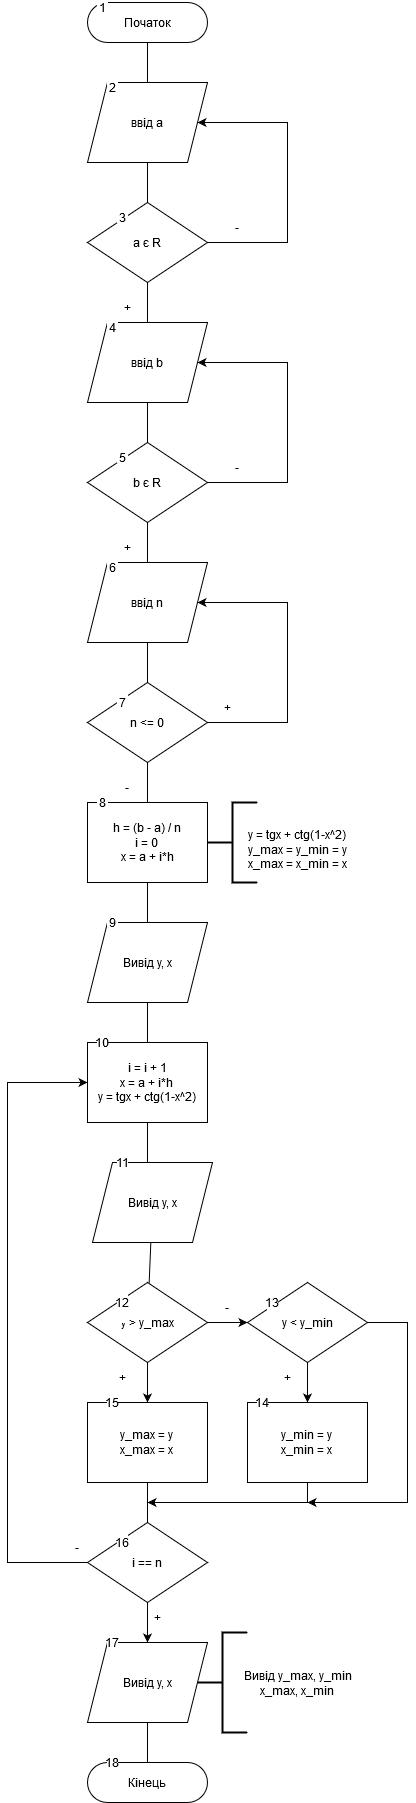

The diagram above was exported from draw.io. Its source (the exported page's mxGraphModel, read from the mxfile embedded in the PNG):
<mxGraphModel dx="317" dy="1713" grid="1" gridSize="10" guides="1" tooltips="1" connect="1" arrows="1" fold="1" page="1" pageScale="1" pageWidth="827" pageHeight="1169" math="0" shadow="0">
  <root>
    <mxCell id="0" />
    <mxCell id="1" parent="0" />
    <mxCell id="e6ymq5OhCVcqAGx59tbJ-1" value="Початок" style="rounded=1;whiteSpace=wrap;html=1;arcSize=50;" parent="1" vertex="1">
      <mxGeometry x="320" y="-1160" width="120" height="40" as="geometry" />
    </mxCell>
    <mxCell id="e6ymq5OhCVcqAGx59tbJ-2" value="&lt;div&gt;Кінець&lt;/div&gt;" style="rounded=1;whiteSpace=wrap;html=1;arcSize=50;" parent="1" vertex="1">
      <mxGeometry x="320" y="600" width="120" height="40" as="geometry" />
    </mxCell>
    <mxCell id="e6ymq5OhCVcqAGx59tbJ-4" value="ввід а" style="shape=parallelogram;perimeter=parallelogramPerimeter;whiteSpace=wrap;html=1;fixedSize=1;rounded=0;gradientColor=none;" parent="1" vertex="1">
      <mxGeometry x="320" y="-1080" width="120" height="80" as="geometry" />
    </mxCell>
    <mxCell id="e6ymq5OhCVcqAGx59tbJ-5" value="1" style="rounded=0;whiteSpace=wrap;html=1;gradientColor=none;strokeColor=#FFFFFF;" parent="1" vertex="1">
      <mxGeometry x="330" y="-1160" width="10" height="10" as="geometry" />
    </mxCell>
    <mxCell id="e6ymq5OhCVcqAGx59tbJ-6" value="1" style="rounded=0;whiteSpace=wrap;html=1;gradientColor=none;strokeColor=#FFFFFF;" parent="1" vertex="1">
      <mxGeometry x="340" y="-840" width="10" height="10" as="geometry" />
    </mxCell>
    <mxCell id="e6ymq5OhCVcqAGx59tbJ-21" value="" style="endArrow=none;html=1;rounded=0;entryX=0.5;entryY=1;entryDx=0;entryDy=0;exitX=0.5;exitY=0;exitDx=0;exitDy=0;" parent="1" source="e6ymq5OhCVcqAGx59tbJ-4" target="e6ymq5OhCVcqAGx59tbJ-1" edge="1">
      <mxGeometry width="50" height="50" relative="1" as="geometry">
        <mxPoint x="300" y="-1060" as="sourcePoint" />
        <mxPoint x="350" y="-1110" as="targetPoint" />
      </mxGeometry>
    </mxCell>
    <mxCell id="e6ymq5OhCVcqAGx59tbJ-22" value="а є R" style="rhombus;whiteSpace=wrap;html=1;rounded=0;gradientColor=none;" parent="1" vertex="1">
      <mxGeometry x="320" y="-960" width="120" height="80" as="geometry" />
    </mxCell>
    <mxCell id="e6ymq5OhCVcqAGx59tbJ-24" value="&lt;div&gt;2&lt;/div&gt;" style="rounded=0;whiteSpace=wrap;html=1;gradientColor=none;strokeColor=#FFFFFF;" parent="1" vertex="1">
      <mxGeometry x="340" y="-1080" width="10" height="10" as="geometry" />
    </mxCell>
    <mxCell id="e6ymq5OhCVcqAGx59tbJ-25" value="&lt;div&gt;3&lt;/div&gt;" style="rounded=0;whiteSpace=wrap;html=1;gradientColor=none;strokeColor=#FFFFFF;" parent="1" vertex="1">
      <mxGeometry x="350" y="-950" width="10" height="10" as="geometry" />
    </mxCell>
    <mxCell id="e6ymq5OhCVcqAGx59tbJ-26" value="" style="endArrow=none;html=1;rounded=0;exitX=0.5;exitY=0;exitDx=0;exitDy=0;" parent="1" source="e6ymq5OhCVcqAGx59tbJ-22" target="e6ymq5OhCVcqAGx59tbJ-4" edge="1">
      <mxGeometry width="50" height="50" relative="1" as="geometry">
        <mxPoint x="350" y="-950" as="sourcePoint" />
        <mxPoint x="390" y="-990" as="targetPoint" />
      </mxGeometry>
    </mxCell>
    <mxCell id="e6ymq5OhCVcqAGx59tbJ-29" value="ввід b" style="shape=parallelogram;perimeter=parallelogramPerimeter;whiteSpace=wrap;html=1;fixedSize=1;rounded=0;gradientColor=none;" parent="1" vertex="1">
      <mxGeometry x="320" y="-840" width="120" height="80" as="geometry" />
    </mxCell>
    <mxCell id="e6ymq5OhCVcqAGx59tbJ-30" value="" style="endArrow=none;html=1;rounded=0;" parent="1" source="e6ymq5OhCVcqAGx59tbJ-29" target="e6ymq5OhCVcqAGx59tbJ-22" edge="1">
      <mxGeometry width="50" height="50" relative="1" as="geometry">
        <mxPoint x="530" y="-830" as="sourcePoint" />
        <mxPoint x="580" y="-880" as="targetPoint" />
      </mxGeometry>
    </mxCell>
    <mxCell id="e6ymq5OhCVcqAGx59tbJ-31" value="b є R" style="rhombus;whiteSpace=wrap;html=1;rounded=0;gradientColor=none;" parent="1" vertex="1">
      <mxGeometry x="320" y="-720" width="120" height="80" as="geometry" />
    </mxCell>
    <mxCell id="e6ymq5OhCVcqAGx59tbJ-32" value="" style="endArrow=none;html=1;rounded=0;" parent="1" source="e6ymq5OhCVcqAGx59tbJ-31" target="e6ymq5OhCVcqAGx59tbJ-29" edge="1">
      <mxGeometry width="50" height="50" relative="1" as="geometry">
        <mxPoint x="490" y="-710" as="sourcePoint" />
        <mxPoint x="540" y="-760" as="targetPoint" />
      </mxGeometry>
    </mxCell>
    <mxCell id="e6ymq5OhCVcqAGx59tbJ-34" value="ввід n" style="shape=parallelogram;perimeter=parallelogramPerimeter;whiteSpace=wrap;html=1;fixedSize=1;rounded=0;gradientColor=none;" parent="1" vertex="1">
      <mxGeometry x="320" y="-600" width="120" height="80" as="geometry" />
    </mxCell>
    <mxCell id="e6ymq5OhCVcqAGx59tbJ-35" value="n &amp;lt;= 0" style="rhombus;whiteSpace=wrap;html=1;rounded=0;gradientColor=none;" parent="1" vertex="1">
      <mxGeometry x="320" y="-480" width="120" height="80" as="geometry" />
    </mxCell>
    <mxCell id="e6ymq5OhCVcqAGx59tbJ-36" value="" style="endArrow=none;html=1;rounded=0;" parent="1" source="e6ymq5OhCVcqAGx59tbJ-35" target="e6ymq5OhCVcqAGx59tbJ-34" edge="1">
      <mxGeometry width="50" height="50" relative="1" as="geometry">
        <mxPoint x="460" y="-480" as="sourcePoint" />
        <mxPoint x="510" y="-530" as="targetPoint" />
      </mxGeometry>
    </mxCell>
    <mxCell id="e6ymq5OhCVcqAGx59tbJ-37" value="" style="endArrow=none;html=1;rounded=0;" parent="1" source="e6ymq5OhCVcqAGx59tbJ-34" target="e6ymq5OhCVcqAGx59tbJ-31" edge="1">
      <mxGeometry width="50" height="50" relative="1" as="geometry">
        <mxPoint x="530" y="-600" as="sourcePoint" />
        <mxPoint x="580" y="-650" as="targetPoint" />
      </mxGeometry>
    </mxCell>
    <mxCell id="e6ymq5OhCVcqAGx59tbJ-40" value="&lt;div&gt;4&lt;/div&gt;" style="rounded=0;whiteSpace=wrap;html=1;gradientColor=none;strokeColor=#FFFFFF;" parent="1" vertex="1">
      <mxGeometry x="340" y="-840" width="10" height="10" as="geometry" />
    </mxCell>
    <mxCell id="e6ymq5OhCVcqAGx59tbJ-42" value="5" style="rounded=0;whiteSpace=wrap;html=1;gradientColor=none;strokeColor=#FFFFFF;" parent="1" vertex="1">
      <mxGeometry x="350" y="-710" width="10" height="10" as="geometry" />
    </mxCell>
    <mxCell id="e6ymq5OhCVcqAGx59tbJ-43" value="6" style="rounded=0;whiteSpace=wrap;html=1;gradientColor=none;strokeColor=#FFFFFF;" parent="1" vertex="1">
      <mxGeometry x="340" y="-600" width="10" height="10" as="geometry" />
    </mxCell>
    <mxCell id="e6ymq5OhCVcqAGx59tbJ-44" value="7" style="rounded=0;whiteSpace=wrap;html=1;gradientColor=none;strokeColor=#FFFFFF;" parent="1" vertex="1">
      <mxGeometry x="350" y="-480" width="10" height="40" as="geometry" />
    </mxCell>
    <mxCell id="e6ymq5OhCVcqAGx59tbJ-46" value="" style="endArrow=classic;html=1;rounded=0;exitX=1;exitY=0.5;exitDx=0;exitDy=0;" parent="1" source="e6ymq5OhCVcqAGx59tbJ-35" target="e6ymq5OhCVcqAGx59tbJ-34" edge="1">
      <mxGeometry width="50" height="50" relative="1" as="geometry">
        <mxPoint x="490" y="-420" as="sourcePoint" />
        <mxPoint x="540" y="-470" as="targetPoint" />
        <Array as="points">
          <mxPoint x="520" y="-440" />
          <mxPoint x="520" y="-560" />
        </Array>
      </mxGeometry>
    </mxCell>
    <mxCell id="e6ymq5OhCVcqAGx59tbJ-47" value="" style="endArrow=classic;html=1;rounded=0;exitX=1;exitY=0.5;exitDx=0;exitDy=0;" parent="1" edge="1">
      <mxGeometry width="50" height="50" relative="1" as="geometry">
        <mxPoint x="440" y="-680" as="sourcePoint" />
        <mxPoint x="430" y="-800" as="targetPoint" />
        <Array as="points">
          <mxPoint x="520" y="-680" />
          <mxPoint x="520" y="-800" />
        </Array>
      </mxGeometry>
    </mxCell>
    <mxCell id="e6ymq5OhCVcqAGx59tbJ-48" value="" style="endArrow=classic;html=1;rounded=0;exitX=1;exitY=0.5;exitDx=0;exitDy=0;" parent="1" edge="1">
      <mxGeometry width="50" height="50" relative="1" as="geometry">
        <mxPoint x="440" y="-920" as="sourcePoint" />
        <mxPoint x="430" y="-1040" as="targetPoint" />
        <Array as="points">
          <mxPoint x="520" y="-920" />
          <mxPoint x="520" y="-1040" />
        </Array>
      </mxGeometry>
    </mxCell>
    <mxCell id="e6ymq5OhCVcqAGx59tbJ-49" value="-" style="rounded=0;whiteSpace=wrap;html=1;strokeColor=none;gradientColor=none;fillColor=none;" parent="1" vertex="1">
      <mxGeometry x="440" y="-710" width="60" height="30" as="geometry" />
    </mxCell>
    <mxCell id="e6ymq5OhCVcqAGx59tbJ-50" value="-" style="rounded=0;whiteSpace=wrap;html=1;strokeColor=none;gradientColor=none;fillColor=none;" parent="1" vertex="1">
      <mxGeometry x="330" y="-390" width="60" height="30" as="geometry" />
    </mxCell>
    <mxCell id="e6ymq5OhCVcqAGx59tbJ-51" value="-" style="rounded=0;whiteSpace=wrap;html=1;strokeColor=none;gradientColor=none;fillColor=none;" parent="1" vertex="1">
      <mxGeometry x="440" y="-950" width="60" height="30" as="geometry" />
    </mxCell>
    <mxCell id="e6ymq5OhCVcqAGx59tbJ-52" value="+" style="rounded=0;whiteSpace=wrap;html=1;strokeColor=none;gradientColor=none;fillColor=none;" parent="1" vertex="1">
      <mxGeometry x="330" y="-870" width="60" height="30" as="geometry" />
    </mxCell>
    <mxCell id="e6ymq5OhCVcqAGx59tbJ-56" value="+" style="rounded=0;whiteSpace=wrap;html=1;strokeColor=none;gradientColor=none;fillColor=none;" parent="1" vertex="1">
      <mxGeometry x="330" y="-630" width="60" height="30" as="geometry" />
    </mxCell>
    <mxCell id="e6ymq5OhCVcqAGx59tbJ-62" value="" style="endArrow=none;html=1;rounded=0;" parent="1" source="e6ymq5OhCVcqAGx59tbJ-63" target="e6ymq5OhCVcqAGx59tbJ-35" edge="1">
      <mxGeometry width="50" height="50" relative="1" as="geometry">
        <mxPoint x="330" y="-370" as="sourcePoint" />
        <mxPoint x="560" y="-340" as="targetPoint" />
      </mxGeometry>
    </mxCell>
    <mxCell id="e6ymq5OhCVcqAGx59tbJ-63" value="&lt;div&gt;h = (b - a) / n&lt;/div&gt;&lt;div&gt;i = 0&lt;br&gt;&lt;/div&gt;&lt;div&gt;x = a + i*h&lt;/div&gt;" style="rounded=0;whiteSpace=wrap;html=1;strokeColor=#000000;fillColor=default;gradientColor=none;" parent="1" vertex="1">
      <mxGeometry x="320" y="-360" width="120" height="80" as="geometry" />
    </mxCell>
    <mxCell id="e6ymq5OhCVcqAGx59tbJ-64" value="+" style="rounded=0;whiteSpace=wrap;html=1;strokeColor=none;gradientColor=none;fillColor=none;" parent="1" vertex="1">
      <mxGeometry x="430" y="-470" width="60" height="30" as="geometry" />
    </mxCell>
    <mxCell id="e6ymq5OhCVcqAGx59tbJ-65" value="&lt;div&gt;Вивід y, x&lt;/div&gt;" style="shape=parallelogram;perimeter=parallelogramPerimeter;whiteSpace=wrap;html=1;fixedSize=1;rounded=0;strokeColor=#000000;fillColor=default;gradientColor=none;" parent="1" vertex="1">
      <mxGeometry x="320" y="-240" width="120" height="80" as="geometry" />
    </mxCell>
    <mxCell id="e6ymq5OhCVcqAGx59tbJ-66" value="8" style="rounded=0;whiteSpace=wrap;html=1;gradientColor=none;strokeColor=#FFFFFF;" parent="1" vertex="1">
      <mxGeometry x="330" y="-380" width="10" height="40" as="geometry" />
    </mxCell>
    <mxCell id="e6ymq5OhCVcqAGx59tbJ-67" value="9" style="rounded=0;whiteSpace=wrap;html=1;gradientColor=none;strokeColor=#FFFFFF;" parent="1" vertex="1">
      <mxGeometry x="340" y="-260" width="10" height="40" as="geometry" />
    </mxCell>
    <mxCell id="e6ymq5OhCVcqAGx59tbJ-68" value="" style="endArrow=none;html=1;rounded=0;" parent="1" source="e6ymq5OhCVcqAGx59tbJ-65" target="e6ymq5OhCVcqAGx59tbJ-63" edge="1">
      <mxGeometry width="50" height="50" relative="1" as="geometry">
        <mxPoint x="510" y="-230" as="sourcePoint" />
        <mxPoint x="560" y="-280" as="targetPoint" />
      </mxGeometry>
    </mxCell>
    <mxCell id="U12YQnXA8Tl8tflIaSpb-1" value="&lt;div&gt;i = i + 1&lt;/div&gt;&lt;div&gt;x = a + i*h&lt;br&gt;&lt;/div&gt;&lt;div&gt;y = tgx + ctg(1-x^2)&lt;/div&gt;" style="rounded=0;whiteSpace=wrap;html=1;" parent="1" vertex="1">
      <mxGeometry x="320" y="-120" width="120" height="80" as="geometry" />
    </mxCell>
    <mxCell id="U12YQnXA8Tl8tflIaSpb-2" value="" style="endArrow=none;html=1;rounded=0;" parent="1" source="e6ymq5OhCVcqAGx59tbJ-65" target="U12YQnXA8Tl8tflIaSpb-1" edge="1">
      <mxGeometry width="50" height="50" relative="1" as="geometry">
        <mxPoint x="390" y="-170" as="sourcePoint" />
        <mxPoint x="560" y="-160" as="targetPoint" />
      </mxGeometry>
    </mxCell>
    <mxCell id="U12YQnXA8Tl8tflIaSpb-4" value="" style="strokeWidth=2;html=1;shape=mxgraph.flowchart.annotation_2;align=left;labelPosition=right;pointerEvents=1;fillColor=default;" parent="1" vertex="1">
      <mxGeometry x="440" y="-360" width="50" height="80" as="geometry" />
    </mxCell>
    <mxCell id="U12YQnXA8Tl8tflIaSpb-7" value="&lt;br&gt;&lt;div&gt;y = tgx + ctg(1-x^2)&lt;/div&gt;&lt;div&gt;y_max = y_min = y&lt;/div&gt;&lt;div&gt;x_max = x_min = x&lt;/div&gt;" style="rounded=1;whiteSpace=wrap;html=1;fillColor=none;strokeColor=none;" parent="1" vertex="1">
      <mxGeometry x="470" y="-360" width="120" height="80" as="geometry" />
    </mxCell>
    <mxCell id="U12YQnXA8Tl8tflIaSpb-12" value="y &amp;gt; y_max" style="rhombus;whiteSpace=wrap;html=1;fillColor=default;" parent="1" vertex="1">
      <mxGeometry x="320" y="120" width="120" height="80" as="geometry" />
    </mxCell>
    <mxCell id="U12YQnXA8Tl8tflIaSpb-13" value="y &amp;lt; y_min" style="rhombus;whiteSpace=wrap;html=1;fillColor=default;" parent="1" vertex="1">
      <mxGeometry x="480" y="120" width="120" height="80" as="geometry" />
    </mxCell>
    <mxCell id="U12YQnXA8Tl8tflIaSpb-14" value="&lt;div&gt;y_max = y&lt;/div&gt;&lt;div&gt;x_max = x&lt;br&gt;&lt;/div&gt;" style="rounded=0;whiteSpace=wrap;html=1;fillColor=default;" parent="1" vertex="1">
      <mxGeometry x="320" y="240" width="120" height="80" as="geometry" />
    </mxCell>
    <mxCell id="U12YQnXA8Tl8tflIaSpb-15" value="&lt;div&gt;y_min = y&lt;/div&gt;&lt;div&gt;x_min = x&lt;br&gt;&lt;/div&gt;" style="rounded=0;whiteSpace=wrap;html=1;fillColor=default;" parent="1" vertex="1">
      <mxGeometry x="480" y="240" width="120" height="80" as="geometry" />
    </mxCell>
    <mxCell id="U12YQnXA8Tl8tflIaSpb-18" value="" style="endArrow=none;html=1;rounded=0;" parent="1" target="U12YQnXA8Tl8tflIaSpb-1" edge="1">
      <mxGeometry width="50" height="50" relative="1" as="geometry">
        <mxPoint x="380" as="sourcePoint" />
        <mxPoint x="320" y="-30" as="targetPoint" />
      </mxGeometry>
    </mxCell>
    <mxCell id="U12YQnXA8Tl8tflIaSpb-21" value="" style="endArrow=classic;html=1;rounded=0;" parent="1" source="U12YQnXA8Tl8tflIaSpb-28" target="U12YQnXA8Tl8tflIaSpb-30" edge="1">
      <mxGeometry width="50" height="50" relative="1" as="geometry">
        <mxPoint x="167.36000000000013" y="590" as="sourcePoint" />
        <mxPoint x="30" y="666.76" as="targetPoint" />
      </mxGeometry>
    </mxCell>
    <mxCell id="U12YQnXA8Tl8tflIaSpb-25" value="" style="endArrow=classic;html=1;rounded=0;exitX=0.5;exitY=1;exitDx=0;exitDy=0;" parent="1" source="U12YQnXA8Tl8tflIaSpb-12" target="U12YQnXA8Tl8tflIaSpb-14" edge="1">
      <mxGeometry width="50" height="50" relative="1" as="geometry">
        <mxPoint x="227.36000000000013" y="280" as="sourcePoint" />
        <mxPoint x="90" y="356.7600000000002" as="targetPoint" />
      </mxGeometry>
    </mxCell>
    <mxCell id="U12YQnXA8Tl8tflIaSpb-27" value="" style="endArrow=none;html=1;rounded=0;" parent="1" source="U12YQnXA8Tl8tflIaSpb-12" target="U12YQnXA8Tl8tflIaSpb-63" edge="1">
      <mxGeometry width="50" height="50" relative="1" as="geometry">
        <mxPoint x="210" y="290" as="sourcePoint" />
        <mxPoint x="380" y="119.99999999999955" as="targetPoint" />
      </mxGeometry>
    </mxCell>
    <mxCell id="U12YQnXA8Tl8tflIaSpb-28" value="i == n" style="rhombus;whiteSpace=wrap;html=1;fillColor=default;" parent="1" vertex="1">
      <mxGeometry x="320" y="360" width="120" height="80" as="geometry" />
    </mxCell>
    <mxCell id="U12YQnXA8Tl8tflIaSpb-29" value="" style="endArrow=none;html=1;rounded=0;" parent="1" source="U12YQnXA8Tl8tflIaSpb-28" target="U12YQnXA8Tl8tflIaSpb-14" edge="1">
      <mxGeometry width="50" height="50" relative="1" as="geometry">
        <mxPoint x="160" y="370" as="sourcePoint" />
        <mxPoint x="210" y="320" as="targetPoint" />
      </mxGeometry>
    </mxCell>
    <mxCell id="U12YQnXA8Tl8tflIaSpb-30" value="&lt;div&gt;Вивід y, x&lt;/div&gt;" style="shape=parallelogram;perimeter=parallelogramPerimeter;whiteSpace=wrap;html=1;fixedSize=1;rounded=0;strokeColor=#000000;fillColor=default;gradientColor=none;" parent="1" vertex="1">
      <mxGeometry x="320" y="480" width="120" height="80" as="geometry" />
    </mxCell>
    <mxCell id="U12YQnXA8Tl8tflIaSpb-31" value="" style="endArrow=none;html=1;rounded=0;" parent="1" source="e6ymq5OhCVcqAGx59tbJ-2" target="U12YQnXA8Tl8tflIaSpb-30" edge="1">
      <mxGeometry width="50" height="50" relative="1" as="geometry">
        <mxPoint x="150" y="670" as="sourcePoint" />
        <mxPoint x="200" y="620" as="targetPoint" />
      </mxGeometry>
    </mxCell>
    <mxCell id="U12YQnXA8Tl8tflIaSpb-32" value="" style="endArrow=classic;html=1;rounded=0;exitX=0;exitY=0.5;exitDx=0;exitDy=0;" parent="1" source="U12YQnXA8Tl8tflIaSpb-28" target="U12YQnXA8Tl8tflIaSpb-1" edge="1">
      <mxGeometry width="50" height="50" relative="1" as="geometry">
        <mxPoint x="252.00522569120426" y="634.5768171274697" as="sourcePoint" />
        <mxPoint x="120" y="-200" as="targetPoint" />
        <Array as="points">
          <mxPoint x="240" y="400" />
          <mxPoint x="240" y="-80" />
        </Array>
      </mxGeometry>
    </mxCell>
    <mxCell id="U12YQnXA8Tl8tflIaSpb-34" value="" style="endArrow=classic;html=1;rounded=0;" parent="1" source="U12YQnXA8Tl8tflIaSpb-13" target="U12YQnXA8Tl8tflIaSpb-15" edge="1">
      <mxGeometry width="50" height="50" relative="1" as="geometry">
        <mxPoint x="782.005225691204" y="379.9968171274695" as="sourcePoint" />
        <mxPoint x="460" y="625.4200000000001" as="targetPoint" />
      </mxGeometry>
    </mxCell>
    <mxCell id="U12YQnXA8Tl8tflIaSpb-35" value="10" style="rounded=0;whiteSpace=wrap;html=1;gradientColor=none;strokeColor=#FFFFFF;" parent="1" vertex="1">
      <mxGeometry x="330" y="-140" width="10" height="40" as="geometry" />
    </mxCell>
    <mxCell id="U12YQnXA8Tl8tflIaSpb-41" value="12" style="rounded=0;whiteSpace=wrap;html=1;gradientColor=none;strokeColor=#FFFFFF;" parent="1" vertex="1">
      <mxGeometry x="350" y="120" width="10" height="40" as="geometry" />
    </mxCell>
    <mxCell id="U12YQnXA8Tl8tflIaSpb-42" value="13" style="rounded=0;whiteSpace=wrap;html=1;gradientColor=none;strokeColor=#FFFFFF;" parent="1" vertex="1">
      <mxGeometry x="500" y="120" width="10" height="40" as="geometry" />
    </mxCell>
    <mxCell id="U12YQnXA8Tl8tflIaSpb-43" value="15" style="rounded=0;whiteSpace=wrap;html=1;gradientColor=none;strokeColor=#FFFFFF;" parent="1" vertex="1">
      <mxGeometry x="340" y="220" width="10" height="40" as="geometry" />
    </mxCell>
    <mxCell id="U12YQnXA8Tl8tflIaSpb-44" value="16" style="rounded=0;whiteSpace=wrap;html=1;gradientColor=none;strokeColor=#FFFFFF;" parent="1" vertex="1">
      <mxGeometry x="350" y="360" width="10" height="40" as="geometry" />
    </mxCell>
    <mxCell id="U12YQnXA8Tl8tflIaSpb-45" value="14" style="rounded=0;whiteSpace=wrap;html=1;gradientColor=none;strokeColor=#FFFFFF;" parent="1" vertex="1">
      <mxGeometry x="490" y="220" width="10" height="40" as="geometry" />
    </mxCell>
    <mxCell id="U12YQnXA8Tl8tflIaSpb-46" value="17" style="rounded=0;whiteSpace=wrap;html=1;gradientColor=none;strokeColor=#FFFFFF;" parent="1" vertex="1">
      <mxGeometry x="340" y="460" width="10" height="40" as="geometry" />
    </mxCell>
    <mxCell id="U12YQnXA8Tl8tflIaSpb-47" value="18" style="rounded=0;whiteSpace=wrap;html=1;gradientColor=none;strokeColor=#FFFFFF;" parent="1" vertex="1">
      <mxGeometry x="340" y="580" width="10" height="40" as="geometry" />
    </mxCell>
    <mxCell id="U12YQnXA8Tl8tflIaSpb-49" value="+" style="rounded=0;whiteSpace=wrap;html=1;strokeColor=none;gradientColor=none;fillColor=none;" parent="1" vertex="1">
      <mxGeometry x="490" y="200" width="60" height="30" as="geometry" />
    </mxCell>
    <mxCell id="U12YQnXA8Tl8tflIaSpb-56" value="-" style="rounded=0;whiteSpace=wrap;html=1;strokeColor=none;gradientColor=none;fillColor=none;" parent="1" vertex="1">
      <mxGeometry x="430" y="130" width="60" height="30" as="geometry" />
    </mxCell>
    <mxCell id="U12YQnXA8Tl8tflIaSpb-59" value="+" style="rounded=0;whiteSpace=wrap;html=1;strokeColor=none;gradientColor=none;fillColor=none;" parent="1" vertex="1">
      <mxGeometry x="360" y="440" width="60" height="30" as="geometry" />
    </mxCell>
    <mxCell id="U12YQnXA8Tl8tflIaSpb-60" value="-" style="rounded=0;whiteSpace=wrap;html=1;strokeColor=none;gradientColor=none;fillColor=none;" parent="1" vertex="1">
      <mxGeometry x="280" y="370" width="60" height="30" as="geometry" />
    </mxCell>
    <mxCell id="U12YQnXA8Tl8tflIaSpb-63" value="&lt;div&gt;Вивід y, x&lt;/div&gt;" style="shape=parallelogram;perimeter=parallelogramPerimeter;whiteSpace=wrap;html=1;fixedSize=1;rounded=0;strokeColor=#000000;fillColor=default;gradientColor=none;" parent="1" vertex="1">
      <mxGeometry x="325" width="120" height="80" as="geometry" />
    </mxCell>
    <mxCell id="U12YQnXA8Tl8tflIaSpb-66" value="11" style="rounded=0;whiteSpace=wrap;html=1;gradientColor=none;strokeColor=#FFFFFF;" parent="1" vertex="1">
      <mxGeometry x="350" y="-20" width="10" height="40" as="geometry" />
    </mxCell>
    <mxCell id="U12YQnXA8Tl8tflIaSpb-67" value="" style="endArrow=classic;html=1;rounded=0;" parent="1" source="U12YQnXA8Tl8tflIaSpb-12" target="U12YQnXA8Tl8tflIaSpb-13" edge="1">
      <mxGeometry width="50" height="50" relative="1" as="geometry">
        <mxPoint x="500" y="230" as="sourcePoint" />
        <mxPoint x="550" y="180" as="targetPoint" />
      </mxGeometry>
    </mxCell>
    <mxCell id="U12YQnXA8Tl8tflIaSpb-70" value="" style="endArrow=classic;html=1;rounded=0;" parent="1" source="U12YQnXA8Tl8tflIaSpb-15" edge="1">
      <mxGeometry width="50" height="50" relative="1" as="geometry">
        <mxPoint x="730" y="410" as="sourcePoint" />
        <mxPoint x="380" y="340" as="targetPoint" />
        <Array as="points">
          <mxPoint x="540" y="340" />
        </Array>
      </mxGeometry>
    </mxCell>
    <mxCell id="U12YQnXA8Tl8tflIaSpb-71" value="+" style="rounded=0;whiteSpace=wrap;html=1;strokeColor=none;gradientColor=none;fillColor=none;" parent="1" vertex="1">
      <mxGeometry x="325" y="200" width="60" height="30" as="geometry" />
    </mxCell>
    <mxCell id="U12YQnXA8Tl8tflIaSpb-73" value="" style="endArrow=classic;html=1;rounded=0;exitX=1;exitY=0.5;exitDx=0;exitDy=0;" parent="1" source="U12YQnXA8Tl8tflIaSpb-13" edge="1">
      <mxGeometry width="50" height="50" relative="1" as="geometry">
        <mxPoint x="710" y="180" as="sourcePoint" />
        <mxPoint x="540" y="340" as="targetPoint" />
        <Array as="points">
          <mxPoint x="640" y="160" />
          <mxPoint x="640" y="340" />
        </Array>
      </mxGeometry>
    </mxCell>
    <mxCell id="A1zrj_gFhGSaUC-ft3Qp-1" value="" style="strokeWidth=2;html=1;shape=mxgraph.flowchart.annotation_2;align=left;labelPosition=right;pointerEvents=1;" vertex="1" parent="1">
      <mxGeometry x="430" y="470" width="50" height="100" as="geometry" />
    </mxCell>
    <mxCell id="A1zrj_gFhGSaUC-ft3Qp-2" value="&lt;div&gt;Вивід y_max, y_min&lt;/div&gt;&lt;div&gt;x_max, x_min&lt;br&gt;&lt;/div&gt;" style="verticalLabelPosition=bottom;verticalAlign=top;html=1;shape=mxgraph.basic.rect;fillColor2=none;strokeWidth=1;size=20;indent=5;fillColor=none;strokeColor=none;" vertex="1" parent="1">
      <mxGeometry x="460" y="400" width="140" height="100" as="geometry" />
    </mxCell>
  </root>
</mxGraphModel>